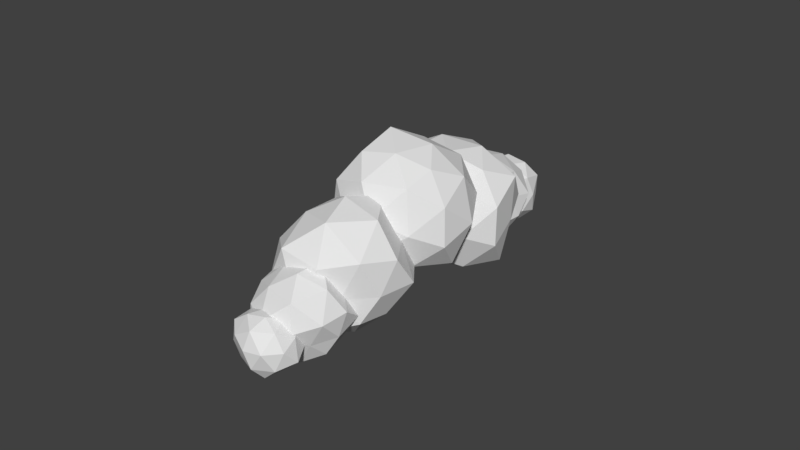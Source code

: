 # Source: cloud_1.blend  (saved by Blender 2.78.0; exported with 4.5.12 LTS)
import bpy
from mathutils import Matrix  # noqa: F401  (used for matrix-valued properties, if any)

bpy.ops.wm.read_factory_settings(use_empty=True)
scene = bpy.context.scene
scene.name = 'Scene'

# ---- collections
col_collection_1 = bpy.data.collections.new('Collection 1'); scene.collection.children.link(col_collection_1)

# ---- world
world_world = bpy.data.worlds.new('World'); scene.world = world_world
world_world.color = (0.05088, 0.05088, 0.05088)
world_world.use_sun_shadow = False
world_world.sun_shadow_jitter_overblur = 0.0
world_world.cycles.sampling_method = 'MANUAL'

# ---- meshes
me_icosphere_005 = bpy.data.meshes.new('Icosphere.005')
me_icosphere_005.from_pydata([(-3.566, -8.86, -1.347), (-3.798, -9.515, -1.732), (-3.474, -9.622, -0.8398), (-2.894, -8.927, -1.02), (-2.967, -8.486, -1.657), (-3.512, -8.855, -2.119), (-3.156, -10.15, -1.636), (-2.514, -9.697, -1.094), (-2.206, -8.933, -1.551), (-2.699, -8.923, -2.325), (-3.251, -9.638, -2.432), (-2.343, -9.771, -2.062), (-3.635, -9.163, -1.021), (-3.795, -9.153, -1.504), (-3.744, -9.611, -1.286), (-3.715, -9.171, -1.959), (-3.607, -8.805, -1.727), (-3.249, -8.862, -1.143), (-3.163, -9.212, -0.7366), (-3.309, -8.604, -1.475), (-2.926, -8.699, -1.32), (-3.28, -8.545, -1.94), (-3.588, -9.605, -2.101), (-3.474, -9.208, -2.412), (-3.342, -9.98, -1.202), (-3.506, -9.82, -1.688), (-2.639, -9.277, -0.897), (-2.956, -9.734, -0.8558), (-2.513, -8.556, -1.599), (-2.483, -8.857, -1.164), (-3.14, -8.796, -2.365), (-2.773, -8.53, -2.077), (-3.234, -10.02, -2.114), (-2.763, -10.13, -1.273), (-2.29, -9.325, -1.288), (-2.331, -8.857, -2.024), (-2.958, -9.268, -2.424), (-2.678, -10.18, -1.899), (-2.764, -9.801, -2.386), (-2.353, -9.795, -1.546), (-2.186, -9.347, -1.814), (-2.376, -9.335, -2.376), (0.0, 0.0, -0.9913), (0.6369, -0.4628, -0.3937), (-0.2718, -0.8366, -0.4399), (-0.8044, 0.0, -0.4022), (-0.2925, 0.9003, -0.4733), (0.6946, 0.5046, -0.4293), (0.2862, -0.8807, 0.463), (-0.7828, -0.5687, 0.4838), (-0.728, 0.5289, 0.45), (0.2746, 0.8452, 0.4444), (0.9527, 0.0, 0.4763), (0.0, 0.0, 0.9984), (-0.157, -0.4831, -0.8219), (0.42, -0.3051, -0.84), (0.2531, -0.7789, -0.5062), (0.8037, 0.0, -0.4967), (0.4481, 0.3255, -0.8962), (-0.561, 0.0, -0.9078), (-0.7158, -0.5201, -0.5468), (-0.152, 0.4677, -0.7957), (-0.6523, 0.4739, -0.4983), (0.295, 0.908, -0.59), (0.9675, -0.3143, 0.0), (1.024, 0.3329, 0.0), (0.0, -1.044, 0.0), (0.6223, -0.8565, 0.0), (-1.072, -0.3483, 0.0), (-0.5254, -0.7232, 0.0), (-0.5953, 0.8194, 0.0), (-1.062, 0.3452, 0.0), (0.5486, 0.7551, 0.0), (0.0, 1.026, 0.0), (0.7257, -0.5272, 0.5544), (-0.2542, -0.7822, 0.5083), (-0.875, 0.0, 0.5408), (-0.2352, 0.7238, 0.4703), (0.6359, 0.462, 0.4858), (0.1621, -0.4989, 0.8488), (0.5587, 0.0, 0.9041), (-0.4461, -0.3241, 0.8923), (-0.4248, 0.3086, 0.8496), (0.1757, 0.5407, 0.9199), (-3.118, -7.559, -1.898), (-2.306, -8.276, -2.463), (-3.61, -8.86, -2.011), (-3.602, -7.961, -0.9247), (-2.805, -7.07, -0.892), (-1.968, -7.266, -1.826), (-2.247, -9.386, -1.726), (-3.235, -9.127, -0.6215), (-2.829, -7.949, 0.08246), (-1.662, -7.504, -0.6498), (-1.235, -8.326, -1.706), (-1.768, -8.903, -0.4052), (-3.496, -8.095, -2.097), (-2.773, -7.852, -2.336), (-2.939, -8.599, -2.411), (-2.09, -7.723, -2.229), (-2.568, -7.322, -1.944), (-3.431, -7.725, -1.429), (-3.918, -8.403, -1.414), (-3.025, -7.215, -1.435), (-3.233, -7.514, -0.8993), (-2.351, -6.96, -1.378), (-1.73, -8.317, -2.188), (-1.409, -7.664, -1.891), (-2.947, -9.263, -1.939), (-2.274, -8.804, -2.134), (-3.672, -8.573, -0.6636), (-3.563, -9.153, -1.284), (-2.881, -7.313, -0.2448), (-3.425, -7.917, -0.2963), (-1.633, -7.189, -1.26), (-2.169, -7.022, -0.6262), (-1.577, -8.993, -1.803), (-2.807, -9.605, -1.136), (-3.083, -8.584, -0.1689), (-2.146, -7.626, -0.08116), (-1.385, -7.884, -1.15), (-1.859, -9.452, -1.032), (-1.261, -8.707, -1.04), (-2.53, -9.134, -0.4221), (-2.292, -8.44, -0.02868), (-1.452, -8.155, -0.3114), (-0.7243, -1.235, -1.186), (-0.09709, -0.2334, -0.541), (0.6703, -1.251, -0.9541), (-0.1115, -2.294, -0.5978), (-1.421, -2.009, -0.1494), (-1.297, -0.5655, -0.1011), (0.9855, -0.5375, 0.2643), (1.026, -2.053, 0.2409), (-0.3277, -2.444, 0.7464), (-1.089, -1.279, 1.084), (-0.3151, -0.04639, 0.8385), (0.3186, -1.296, 1.314), (0.002895, -1.239, -1.239), (-0.438, -0.567, -1.066), (0.3679, -0.5936, -0.9098), (-0.7689, -0.2094, -0.4124), (-1.234, -0.7948, -0.822), (-0.4685, -1.964, -1.187), (0.4026, -1.956, -1.017), (-1.125, -1.635, -0.7397), (-0.7874, -2.294, -0.4577), (-1.714, -1.248, -0.1811), (-0.1936, 0.1199, 0.08881), (-0.9909, -0.07923, 0.4166), (1.046, -0.8251, -0.4514), (0.5868, -0.09838, -0.242), (0.6179, -2.506, -0.3136), (0.8608, -1.64, -0.3939), (-0.9619, -2.381, 0.3484), (-0.2169, -2.786, 0.02779), (-1.317, -0.8732, 0.5334), (-1.435, -1.698, 0.5622), (0.4436, -0.1204, 0.6353), (1.095, -1.28, 0.2672), (0.4095, -2.414, 0.5737), (-0.7368, -1.889, 0.9607), (-0.7442, -0.6515, 1.017), (0.777, -0.8708, 0.9126), (0.05799, -0.5694, 1.301), (0.8201, -1.733, 0.9377), (0.03124, -1.971, 1.198), (-0.437, -1.294, 1.514), (-2.149, -1.805, -0.3589), (-1.341, -3.292, -1.236), (-2.031, -3.608, 0.5031), (-1.406, -2.036, 1.399), (-0.5806, -0.5957, 0.2802), (-0.5407, -1.622, -1.497), (-0.3666, -4.604, -0.1566), (-0.3955, -3.749, 1.813), (0.5208, -1.856, 1.54), (1.102, -1.626, -0.3889), (0.6327, -3.315, -1.527), (1.216, -3.445, 0.4807), (-2.333, -2.723, 0.07598), (-2.027, -2.585, -1.04), (-1.928, -3.62, -0.518), (-1.06, -2.466, -1.658), (-1.564, -1.466, -1.206), (-2.184, -1.696, 0.7291), (-2.075, -2.837, 1.246), (-1.459, -1.116, -0.05791), (-1.107, -1.193, 1.005), (-0.5867, -0.6719, -0.8726), (-0.4423, -3.466, -1.711), (0.1395, -2.375, -1.91), (-1.382, -4.411, 0.2082), (-1.023, -4.287, -0.9862), (-1.113, -2.881, 2.12), (-1.268, -3.696, 1.148), (0.05448, -1.029, 1.06), (-0.5055, -1.695, 2.004), (0.3579, -1.5, -1.078), (0.4215, -0.8629, -0.08689), (0.234, -4.212, -0.9932), (-0.3739, -4.302, 0.8623), (0.1675, -2.792, 1.93), (0.8799, -1.695, 0.5959), (0.9517, -2.431, -0.9947), (0.5797, -4.229, 0.1845), (1.232, -3.544, -0.6076), (0.6144, -3.773, 1.319), (1.1, -2.659, 1.171), (1.61, -2.509, 0.04081), (-2.644, -6.352, -1.863), (-1.528, -7.58, -2.104), (-3.298, -8.1, -1.301), (-3.273, -6.358, -0.4117), (-2.191, -5.185, -0.8112), (-1.063, -5.933, -1.831), (-1.399, -8.629, -0.4995), (-2.731, -7.71, 0.692), (-2.175, -5.809, 0.9605), (-0.5984, -5.618, -0.139), (-0.02529, -7.243, -0.9924), (-0.7073, -7.302, 0.9794), (-3.16, -7.153, -1.845), (-2.176, -6.963, -2.229), (-2.392, -7.973, -1.909), (-1.234, -6.738, -2.101), (-1.893, -6.069, -2.008), (-3.058, -6.319, -1.187), (-3.713, -7.191, -0.8198), (-2.508, -5.66, -1.452), (-2.773, -5.764, -0.6035), (-1.583, -5.299, -1.463), (-0.7243, -7.487, -1.67), (-0.2859, -6.483, -1.633), (-2.374, -8.584, -0.9124), (-1.462, -8.091, -1.369), (-3.347, -7.014, 0.2755), (-3.204, -8.094, -0.1829), (-2.27, -5.157, 0.1625), (-3.009, -5.968, 0.3949), (-0.5853, -5.533, -1.111), (-1.307, -4.981, -0.4349), (-0.4861, -8.16, -0.7636), (-2.147, -8.602, 0.3417), (-2.519, -6.766, 0.9788), (-1.246, -5.475, 0.6245), (-0.2247, -6.376, -0.5412), (-0.8402, -8.347, 0.4756), (-0.03235, -7.384, 0.08869), (-1.753, -7.612, 1.02), (-1.428, -6.504, 1.151), (-0.2849, -6.283, 0.6974), (-2.282, -4.139, 0.02464), (-1.622, -5.684, -1.017), (-2.161, -5.891, 0.8619), (-1.636, -4.316, 1.847), (-0.7489, -3.083, 0.6334), (-0.7185, -3.932, -1.129), (-0.5437, -6.926, 0.2147), (-0.5806, -5.952, 2.015), (0.3354, -4.175, 1.9), (1.012, -3.883, -0.04168), (0.4223, -5.608, -1.108), (0.9677, -5.723, 0.8351), (-2.659, -5.044, 0.4495), (-2.293, -4.896, -0.7295), (-2.189, -5.99, -0.1788), (-1.205, -4.787, -1.191), (-1.711, -3.812, -0.7979), (-2.206, -4.093, 1.041), (-2.229, -5.146, 1.6), (-1.642, -3.42, 0.3136), (-1.386, -3.278, 1.528), (-0.7508, -3.216, -0.3897), (-0.6217, -5.729, -1.234), (-0.04301, -4.689, -1.522), (-1.452, -6.513, 0.5628), (-1.184, -6.549, -0.5818), (-1.172, -5.146, 2.111), (-1.52, -6.109, 1.622), (-0.1315, -3.367, 1.416), (-0.6773, -4.169, 2.037), (0.2817, -3.676, -0.8445), (0.1867, -3.288, 0.2947), (-0.004381, -6.388, -0.5304), (-0.5536, -6.58, 1.218), (0.01819, -5.112, 2.385), (0.9703, -3.823, 1.074), (0.967, -4.718, -0.7653), (0.5169, -6.448, 0.566), (0.9658, -5.808, -0.2005), (0.3359, -5.979, 1.575), (0.8891, -4.971, 1.52), (1.314, -4.828, 0.4141)], [], [(0, 13, 12), (1, 13, 15), (0, 12, 17), (0, 17, 19), (0, 19, 16), (1, 15, 22), (2, 14, 24), (3, 18, 26), (4, 20, 28), (5, 21, 30), (1, 22, 25), (2, 24, 27), (3, 26, 29), (4, 28, 31), (5, 30, 23), (6, 32, 37), (7, 33, 39), (8, 34, 40), (9, 35, 41), (10, 36, 38), (38, 41, 11), (38, 36, 41), (36, 9, 41), (41, 40, 11), (41, 35, 40), (35, 8, 40), (40, 39, 11), (40, 34, 39), (34, 7, 39), (39, 37, 11), (39, 33, 37), (33, 6, 37), (37, 38, 11), (37, 32, 38), (32, 10, 38), (23, 36, 10), (23, 30, 36), (30, 9, 36), (31, 35, 9), (31, 28, 35), (28, 8, 35), (29, 34, 8), (29, 26, 34), (26, 7, 34), (27, 33, 7), (27, 24, 33), (24, 6, 33), (25, 32, 6), (25, 22, 32), (22, 10, 32), (30, 31, 9), (30, 21, 31), (21, 4, 31), (28, 29, 8), (28, 20, 29), (20, 3, 29), (26, 27, 7), (26, 18, 27), (18, 2, 27), (24, 25, 6), (24, 14, 25), (14, 1, 25), (22, 23, 10), (22, 15, 23), (15, 5, 23), (16, 21, 5), (16, 19, 21), (19, 4, 21), (19, 20, 4), (19, 17, 20), (17, 3, 20), (17, 18, 3), (17, 12, 18), (12, 2, 18), (15, 16, 5), (15, 13, 16), (13, 0, 16), (12, 14, 2), (12, 13, 14), (13, 1, 14), (42, 55, 54), (43, 55, 57), (42, 54, 59), (42, 59, 61), (42, 61, 58), (43, 57, 64), (44, 56, 66), (45, 60, 68), (46, 62, 70), (47, 63, 72), (43, 64, 67), (44, 66, 69), (45, 68, 71), (46, 70, 73), (47, 72, 65), (48, 74, 79), (49, 75, 81), (50, 76, 82), (51, 77, 83), (52, 78, 80), (80, 83, 53), (80, 78, 83), (78, 51, 83), (83, 82, 53), (83, 77, 82), (77, 50, 82), (82, 81, 53), (82, 76, 81), (76, 49, 81), (81, 79, 53), (81, 75, 79), (75, 48, 79), (79, 80, 53), (79, 74, 80), (74, 52, 80), (65, 78, 52), (65, 72, 78), (72, 51, 78), (73, 77, 51), (73, 70, 77), (70, 50, 77), (71, 76, 50), (71, 68, 76), (68, 49, 76), (69, 75, 49), (69, 66, 75), (66, 48, 75), (67, 74, 48), (67, 64, 74), (64, 52, 74), (72, 73, 51), (72, 63, 73), (63, 46, 73), (70, 71, 50), (70, 62, 71), (62, 45, 71), (68, 69, 49), (68, 60, 69), (60, 44, 69), (66, 67, 48), (66, 56, 67), (56, 43, 67), (64, 65, 52), (64, 57, 65), (57, 47, 65), (58, 63, 47), (58, 61, 63), (61, 46, 63), (61, 62, 46), (61, 59, 62), (59, 45, 62), (59, 60, 45), (59, 54, 60), (54, 44, 60), (57, 58, 47), (57, 55, 58), (55, 42, 58), (54, 56, 44), (54, 55, 56), (55, 43, 56), (84, 97, 96), (85, 97, 99), (84, 96, 101), (84, 101, 103), (84, 103, 100), (85, 99, 106), (86, 98, 108), (87, 102, 110), (88, 104, 112), (89, 105, 114), (85, 106, 109), (86, 108, 111), (87, 110, 113), (88, 112, 115), (89, 114, 107), (90, 116, 121), (91, 117, 123), (92, 118, 124), (93, 119, 125), (94, 120, 122), (122, 125, 95), (122, 120, 125), (120, 93, 125), (125, 124, 95), (125, 119, 124), (119, 92, 124), (124, 123, 95), (124, 118, 123), (118, 91, 123), (123, 121, 95), (123, 117, 121), (117, 90, 121), (121, 122, 95), (121, 116, 122), (116, 94, 122), (107, 120, 94), (107, 114, 120), (114, 93, 120), (115, 119, 93), (115, 112, 119), (112, 92, 119), (113, 118, 92), (113, 110, 118), (110, 91, 118), (111, 117, 91), (111, 108, 117), (108, 90, 117), (109, 116, 90), (109, 106, 116), (106, 94, 116), (114, 115, 93), (114, 105, 115), (105, 88, 115), (112, 113, 92), (112, 104, 113), (104, 87, 113), (110, 111, 91), (110, 102, 111), (102, 86, 111), (108, 109, 90), (108, 98, 109), (98, 85, 109), (106, 107, 94), (106, 99, 107), (99, 89, 107), (100, 105, 89), (100, 103, 105), (103, 88, 105), (103, 104, 88), (103, 101, 104), (101, 87, 104), (101, 102, 87), (101, 96, 102), (96, 86, 102), (99, 100, 89), (99, 97, 100), (97, 84, 100), (96, 98, 86), (96, 97, 98), (97, 85, 98), (126, 139, 138), (127, 139, 141), (126, 138, 143), (126, 143, 145), (126, 145, 142), (127, 141, 148), (128, 140, 150), (129, 144, 152), (130, 146, 154), (131, 147, 156), (127, 148, 151), (128, 150, 153), (129, 152, 155), (130, 154, 157), (131, 156, 149), (132, 158, 163), (133, 159, 165), (134, 160, 166), (135, 161, 167), (136, 162, 164), (164, 167, 137), (164, 162, 167), (162, 135, 167), (167, 166, 137), (167, 161, 166), (161, 134, 166), (166, 165, 137), (166, 160, 165), (160, 133, 165), (165, 163, 137), (165, 159, 163), (159, 132, 163), (163, 164, 137), (163, 158, 164), (158, 136, 164), (149, 162, 136), (149, 156, 162), (156, 135, 162), (157, 161, 135), (157, 154, 161), (154, 134, 161), (155, 160, 134), (155, 152, 160), (152, 133, 160), (153, 159, 133), (153, 150, 159), (150, 132, 159), (151, 158, 132), (151, 148, 158), (148, 136, 158), (156, 157, 135), (156, 147, 157), (147, 130, 157), (154, 155, 134), (154, 146, 155), (146, 129, 155), (152, 153, 133), (152, 144, 153), (144, 128, 153), (150, 151, 132), (150, 140, 151), (140, 127, 151), (148, 149, 136), (148, 141, 149), (141, 131, 149), (142, 147, 131), (142, 145, 147), (145, 130, 147), (145, 146, 130), (145, 143, 146), (143, 129, 146), (143, 144, 129), (143, 138, 144), (138, 128, 144), (141, 142, 131), (141, 139, 142), (139, 126, 142), (138, 140, 128), (138, 139, 140), (139, 127, 140), (168, 181, 180), (169, 181, 183), (168, 180, 185), (168, 185, 187), (168, 187, 184), (169, 183, 190), (170, 182, 192), (171, 186, 194), (172, 188, 196), (173, 189, 198), (169, 190, 193), (170, 192, 195), (171, 194, 197), (172, 196, 199), (173, 198, 191), (174, 200, 205), (175, 201, 207), (176, 202, 208), (177, 203, 209), (178, 204, 206), (206, 209, 179), (206, 204, 209), (204, 177, 209), (209, 208, 179), (209, 203, 208), (203, 176, 208), (208, 207, 179), (208, 202, 207), (202, 175, 207), (207, 205, 179), (207, 201, 205), (201, 174, 205), (205, 206, 179), (205, 200, 206), (200, 178, 206), (191, 204, 178), (191, 198, 204), (198, 177, 204), (199, 203, 177), (199, 196, 203), (196, 176, 203), (197, 202, 176), (197, 194, 202), (194, 175, 202), (195, 201, 175), (195, 192, 201), (192, 174, 201), (193, 200, 174), (193, 190, 200), (190, 178, 200), (198, 199, 177), (198, 189, 199), (189, 172, 199), (196, 197, 176), (196, 188, 197), (188, 171, 197), (194, 195, 175), (194, 186, 195), (186, 170, 195), (192, 193, 174), (192, 182, 193), (182, 169, 193), (190, 191, 178), (190, 183, 191), (183, 173, 191), (184, 189, 173), (184, 187, 189), (187, 172, 189), (187, 188, 172), (187, 185, 188), (185, 171, 188), (185, 186, 171), (185, 180, 186), (180, 170, 186), (183, 184, 173), (183, 181, 184), (181, 168, 184), (180, 182, 170), (180, 181, 182), (181, 169, 182), (210, 223, 222), (211, 223, 225), (210, 222, 227), (210, 227, 229), (210, 229, 226), (211, 225, 232), (212, 224, 234), (213, 228, 236), (214, 230, 238), (215, 231, 240), (211, 232, 235), (212, 234, 237), (213, 236, 239), (214, 238, 241), (215, 240, 233), (216, 242, 247), (217, 243, 249), (218, 244, 250), (219, 245, 251), (220, 246, 248), (248, 251, 221), (248, 246, 251), (246, 219, 251), (251, 250, 221), (251, 245, 250), (245, 218, 250), (250, 249, 221), (250, 244, 249), (244, 217, 249), (249, 247, 221), (249, 243, 247), (243, 216, 247), (247, 248, 221), (247, 242, 248), (242, 220, 248), (233, 246, 220), (233, 240, 246), (240, 219, 246), (241, 245, 219), (241, 238, 245), (238, 218, 245), (239, 244, 218), (239, 236, 244), (236, 217, 244), (237, 243, 217), (237, 234, 243), (234, 216, 243), (235, 242, 216), (235, 232, 242), (232, 220, 242), (240, 241, 219), (240, 231, 241), (231, 214, 241), (238, 239, 218), (238, 230, 239), (230, 213, 239), (236, 237, 217), (236, 228, 237), (228, 212, 237), (234, 235, 216), (234, 224, 235), (224, 211, 235), (232, 233, 220), (232, 225, 233), (225, 215, 233), (226, 231, 215), (226, 229, 231), (229, 214, 231), (229, 230, 214), (229, 227, 230), (227, 213, 230), (227, 228, 213), (227, 222, 228), (222, 212, 228), (225, 226, 215), (225, 223, 226), (223, 210, 226), (222, 224, 212), (222, 223, 224), (223, 211, 224), (252, 265, 264), (253, 265, 267), (252, 264, 269), (252, 269, 271), (252, 271, 268), (253, 267, 274), (254, 266, 276), (255, 270, 278), (256, 272, 280), (257, 273, 282), (253, 274, 277), (254, 276, 279), (255, 278, 281), (256, 280, 283), (257, 282, 275), (258, 284, 289), (259, 285, 291), (260, 286, 292), (261, 287, 293), (262, 288, 290), (290, 293, 263), (290, 288, 293), (288, 261, 293), (293, 292, 263), (293, 287, 292), (287, 260, 292), (292, 291, 263), (292, 286, 291), (286, 259, 291), (291, 289, 263), (291, 285, 289), (285, 258, 289), (289, 290, 263), (289, 284, 290), (284, 262, 290), (275, 288, 262), (275, 282, 288), (282, 261, 288), (283, 287, 261), (283, 280, 287), (280, 260, 287), (281, 286, 260), (281, 278, 286), (278, 259, 286), (279, 285, 259), (279, 276, 285), (276, 258, 285), (277, 284, 258), (277, 274, 284), (274, 262, 284), (282, 283, 261), (282, 273, 283), (273, 256, 283), (280, 281, 260), (280, 272, 281), (272, 255, 281), (278, 279, 259), (278, 270, 279), (270, 254, 279), (276, 277, 258), (276, 266, 277), (266, 253, 277), (274, 275, 262), (274, 267, 275), (267, 257, 275), (268, 273, 257), (268, 271, 273), (271, 256, 273), (271, 272, 256), (271, 269, 272), (269, 255, 272), (269, 270, 255), (269, 264, 270), (264, 254, 270), (267, 268, 257), (267, 265, 268), (265, 252, 268), (264, 266, 254), (264, 265, 266), (265, 253, 266)])
me_icosphere_005.use_remesh_preserve_volume = False
me_icosphere_005.use_remesh_preserve_attributes = False
me_icosphere_005.use_mirror_vertex_groups = False
me_icosphere_005.update()
arm_armature = bpy.data.armatures.new('Armature')  # bones are not reproduced

# ---- objects
ob_armature = bpy.data.objects.new('Armature', arm_armature)
ob_icosphere_005 = bpy.data.objects.new('Icosphere.005', me_icosphere_005)

# ---- transforms, parenting, visibility, modifiers, constraints
ob_armature.location = (0.004144, 0.06773, 0.07409)
ob_armature.show_in_front = True
ob_armature.lineart.crease_threshold = 0.0
ob_icosphere_005.parent = ob_armature
ob_icosphere_005.matrix_parent_inverse = Matrix(((1.0, 0.0, 0.0, -0.004144), (0.0, 1.0, 0.0, -0.06773), (0.0, 0.0, 1.0, -0.07409), (0.0, 0.0, 0.0, 1.0)))
ob_icosphere_005.location = (-0.01285, 2.193, -0.5935)
ob_icosphere_005.rotation_euler = (-0.3227, -0.5738, 0.342)
ob_icosphere_005.scale = (0.4547, 0.4547, 0.4547)
ob_icosphere_005.lineart.crease_threshold = 0.0
_vg = ob_icosphere_005.vertex_groups.new(name='Bone')
for _i, _w in zip([252, 253, 254, 255, 256, 257, 258, 259, 260, 261, 262, 263, 264, 265, 266, 267, 268, 269, 270, 271, 272, 273, 274, 275, 276, 277, 278, 279, 280, 281, 282, 283, 284, 285, 286, 287, 288, 289, 290, 291, 292, 293], [0.06903, 0.00729, 0.1169, 0.308, 0.04743, 0.03967, 0.1529, 0.7756, 0.7909, 0.2996, 0.1222, 0.7485, 0.1075, 0.05681, 0.02587, 0.05183, 0.05288, 0.1691, 0.213, 0.06004, 0.2419, 0.009102, 0.05643, 0.09071, 0.08723, 0.00622, 0.6906, 0.3986, 0.2369, 0.6914, 0.08712, 0.08334, 0.1772, 0.4552, 0.9139, 0.4989, 0.1828, 0.4463, 0.2883, 0.8571, 0.8952, 0.6471]): _vg.add([_i], _w, 'REPLACE')
_vg = ob_icosphere_005.vertex_groups.new(name='Bone.001')
for _i, _w in zip([126, 129, 130, 138, 142, 143, 144, 145, 146, 147, 154, 168, 169, 170, 171, 172, 173, 174, 175, 176, 177, 178, 179, 180, 181, 182, 183, 184, 185, 186, 187, 188, 189, 190, 191, 192, 193, 194, 195, 196, 197, 198, 199, 200, 201, 202, 203, 204, 205, 206, 207, 208, 209, 252, 253, 254, 255, 256, 257, 258, 259, 260, 261, 262, 263, 264, 265, 266, 267, 268, 269, 270, 271, 272, 273, 274, 275, 276, 277, 278, 279, 280, 281, 282, 283, 284, 285, 286, 287, 288, 289, 290, 291, 292, 293], [0.01881, 0.06707, 0.07376, 0.008458, 0.01736, 0.06551, 0.003352, 0.07185, 0.3544, 0.03433, 0.0172, 0.5625, 0.8598, 0.8732, 0.5999, 0.07994, 0.5214, 0.9717, 0.8524, 0.4946, 0.3978, 0.816, 0.7699, 0.8038, 0.7135, 0.8596, 0.6892, 0.506, 0.5694, 0.8172, 0.2385, 0.3629, 0.3077, 0.8634, 0.6595, 0.9586, 0.9375, 0.7483, 0.9254, 0.1729, 0.5352, 0.4348, 0.08637, 0.9178, 0.9771, 0.7807, 0.2696, 0.6066, 0.9235, 0.7726, 0.8348, 0.7212, 0.5901, 0.3529, 0.1121, 0.08136, 0.4847, 0.9157, 0.7217, 0.02223, 0.04131, 0.1786, 0.5758, 0.2209, 0.07047, 0.2313, 0.2764, 0.06474, 0.3864, 0.5598, 0.4412, 0.1848, 0.7644, 0.6109, 0.892, 0.1459, 0.4721, 0.001019, 0.0006574, 0.1325, 0.08308, 0.7283, 0.237, 0.7822, 0.8831, 0.1098, 0.04303, 0.04083, 0.4329, 0.5623, 0.07062, 0.1451, 0.00707, 0.06452, 0.2149]): _vg.add([_i], _w, 'REPLACE')
_vg = ob_icosphere_005.vertex_groups.new(name='Bone.002')
for _i, _w in zip([42, 43, 44, 45, 48, 49, 52, 53, 54, 55, 56, 57, 59, 60, 64, 65, 66, 67, 68, 69, 74, 75, 79, 80, 81, 126, 127, 128, 129, 130, 131, 132, 133, 134, 135, 136, 137, 138, 139, 140, 141, 142, 143, 144, 145, 146, 147, 148, 149, 150, 151, 152, 153, 154, 155, 156, 157, 158, 159, 160, 161, 162, 163, 164, 165, 166, 167, 168, 169, 170, 171, 172, 173, 174, 175, 176, 177, 178, 179, 180, 181, 182, 183, 184, 185, 186, 187, 188, 189, 190, 191, 192, 193, 194, 195, 196, 197, 198, 199, 200, 202, 203, 204, 205, 206, 207, 208, 209], [0.01005, 0.1064, 0.1469, 0.003489, 0.1507, 0.0264, 0.05933, 0.009496, 0.06002, 0.0693, 0.1594, 0.03783, 0.01283, 0.04877, 0.1117, 0.01274, 0.8431, 0.3775, 0.009143, 0.09487, 0.09016, 0.0828, 0.04954, 0.03666, 0.005969, 0.8024, 0.2249, 0.687, 0.8996, 0.8707, 0.6657, 0.4102, 0.8642, 0.9596, 0.8159, 0.2185, 0.6712, 0.7161, 0.5874, 0.4798, 0.6387, 0.723, 0.8532, 0.8643, 0.8443, 0.6303, 0.7812, 0.06128, 0.468, 0.5381, 0.1667, 0.9248, 0.8282, 0.9483, 0.9665, 0.7025, 0.8854, 0.167, 0.6547, 0.9303, 0.9168, 0.565, 0.5257, 0.476, 0.7556, 0.8758, 0.7212, 0.4375, 0.1402, 0.1268, 0.4001, 0.9201, 0.4786, 0.006649, 0.1476, 0.5054, 0.6022, 0.184, 0.2301, 0.1962, 0.2865, 0.1404, 0.3108, 0.494, 0.4306, 0.1828, 0.7615, 0.6371, 0.6923, 0.1366, 0.3405, 0.03278, 0.06249, 0.2517, 0.07464, 0.8271, 0.4648, 0.5652, 0.9136, 0.08218, 0.2193, 0.7304, 0.3934, 0.07649, 0.2274, 0.1652, 0.2788, 0.4099]): _vg.add([_i], _w, 'REPLACE')
_vg = ob_icosphere_005.vertex_groups.new(name='Bone.003')
for _i, _w in zip([42, 43, 44, 45, 46, 47, 48, 49, 50, 51, 52, 53, 54, 55, 56, 57, 58, 59, 60, 61, 62, 63, 64, 65, 66, 67, 68, 69, 70, 71, 72, 73, 74, 75, 76, 77, 78, 79, 80, 81, 82, 83, 126, 127, 128, 129, 130, 131, 132, 133, 134, 135, 136, 137, 138, 139, 140, 141, 142, 143, 144, 145, 147, 148, 149, 150, 151, 152, 153, 156, 157, 158, 159, 160, 161, 162, 163, 164, 165, 166, 167], [0.97, 0.8936, 0.8531, 0.9733, 0.9946, 0.9843, 0.8493, 0.9618, 0.9912, 0.9933, 0.9407, 0.9703, 0.94, 0.9307, 0.8406, 0.9561, 0.9793, 0.9686, 0.9506, 0.9881, 0.989, 0.9927, 0.8883, 0.9686, 0.1569, 0.6225, 0.9704, 0.9051, 0.9948, 0.9868, 0.9919, 0.9961, 0.9098, 0.9172, 0.978, 0.9948, 0.9817, 0.9502, 0.9567, 0.972, 0.9868, 0.986, 0.1632, 0.7693, 0.2952, 0.01658, 0.05556, 0.3115, 0.584, 0.1284, 0.01352, 0.1737, 0.7777, 0.3225, 0.2547, 0.3916, 0.5061, 0.3511, 0.2433, 0.08127, 0.109, 0.08381, 0.1766, 0.9375, 0.5207, 0.4518, 0.8299, 0.05768, 0.1617, 0.2783, 0.09139, 0.8306, 0.3378, 0.06254, 0.07396, 0.4253, 0.4685, 0.518, 0.2378, 0.1188, 0.2709]): _vg.add([_i], _w, 'REPLACE')
_vg = ob_icosphere_005.vertex_groups.new(name='Bone.004')
for _i, _w in zip([210, 211, 212, 213, 214, 215, 216, 217, 218, 219, 220, 221, 222, 223, 224, 225, 226, 227, 228, 229, 230, 231, 232, 233, 234, 235, 236, 237, 238, 239, 240, 241, 242, 243, 244, 245, 246, 247, 248, 249, 250, 251, 252, 253, 254, 255, 256, 257, 258, 259, 260, 261, 262, 263, 264, 265, 266, 267, 268, 269, 270, 271, 272, 273, 274, 275, 276, 277, 278, 279, 280, 281, 282, 283, 284, 285, 286, 287, 288, 289, 290, 291, 292, 293], [0.5388, 0.3155, 0.08585, 0.4245, 0.8267, 0.6872, 0.2867, 0.3792, 0.8068, 0.9672, 0.746, 0.5816, 0.3234, 0.4026, 0.1082, 0.4145, 0.6838, 0.5228, 0.3103, 0.7544, 0.7689, 0.789, 0.4842, 0.6891, 0.05156, 0.1741, 0.4467, 0.1463, 0.8968, 0.7613, 0.8783, 0.9352, 0.6078, 0.266, 0.7092, 0.9562, 0.8821, 0.3236, 0.6689, 0.3335, 0.708, 0.8735, 0.5781, 0.8593, 0.8017, 0.2073, 0.02117, 0.2334, 0.811, 0.1787, 0.0111, 0.1246, 0.6569, 0.181, 0.6612, 0.6668, 0.8973, 0.5617, 0.3873, 0.3896, 0.6022, 0.1755, 0.1472, 0.07846, 0.7976, 0.4372, 0.8873, 0.9466, 0.1769, 0.5183, 0.01953, 0.07164, 0.1307, 0.01719, 0.713, 0.4983, 0.03136, 0.06815, 0.2549, 0.4831, 0.5666, 0.1144, 0.03062, 0.138]): _vg.add([_i], _w, 'REPLACE')
_vg = ob_icosphere_005.vertex_groups.new(name='Bone.005')
for _i, _w in zip([84, 85, 86, 87, 88, 89, 90, 91, 92, 93, 94, 95, 96, 97, 98, 99, 100, 101, 102, 103, 104, 105, 106, 107, 108, 109, 110, 111, 112, 113, 114, 115, 116, 117, 118, 119, 120, 121, 122, 123, 124, 125, 210, 211, 212, 213, 214, 215, 216, 217, 218, 219, 220, 221, 222, 223, 224, 225, 226, 227, 228, 229, 230, 231, 232, 233, 234, 235, 236, 237, 238, 239, 240, 241, 242, 243, 244, 245, 246, 247, 248, 249, 250, 251], [0.7095, 0.7136, 0.3083, 0.5925, 0.9465, 0.9224, 0.2188, 0.2859, 0.8325, 0.9757, 0.8114, 0.6309, 0.5221, 0.608, 0.4524, 0.8048, 0.8615, 0.6687, 0.4151, 0.8772, 0.8438, 0.9554, 0.8002, 0.9004, 0.05918, 0.5009, 0.323, 0.1441, 0.9172, 0.6782, 0.9653, 0.9894, 0.6941, 0.1161, 0.5383, 0.9441, 0.9226, 0.4414, 0.7337, 0.3051, 0.7937, 0.8845, 0.4612, 0.6845, 0.9142, 0.5755, 0.1733, 0.3128, 0.7133, 0.6208, 0.1932, 0.0156, 0.254, 0.4184, 0.6766, 0.5974, 0.8918, 0.5855, 0.3162, 0.4772, 0.6897, 0.2456, 0.2311, 0.211, 0.5158, 0.3109, 0.9484, 0.8259, 0.5533, 0.8537, 0.1032, 0.2387, 0.1217, 0.06478, 0.3922, 0.734, 0.2908, 0.03751, 0.1179, 0.6764, 0.3311, 0.6665, 0.292, 0.1265]): _vg.add([_i], _w, 'REPLACE')
_vg = ob_icosphere_005.vertex_groups.new(name='Bone.006')
for _i, _w in zip([0, 1, 2, 3, 4, 5, 6, 7, 8, 9, 10, 11, 12, 13, 14, 15, 16, 17, 18, 19, 20, 21, 22, 23, 24, 25, 26, 27, 28, 29, 30, 31, 32, 33, 34, 35, 36, 37, 38, 39, 40, 41, 84, 85, 86, 87, 88, 89, 90, 91, 92, 94, 95, 96, 97, 98, 99, 100, 101, 102, 103, 104, 105, 106, 107, 108, 109, 110, 111, 112, 113, 114, 116, 117, 118, 119, 120, 121, 122, 123, 124, 125], [1.0, 1.0, 1.0, 1.0, 1.0, 1.0, 1.0, 1.0, 1.0, 1.0, 1.0, 1.0, 1.0, 1.0, 1.0, 1.0, 1.0, 1.0, 1.0, 1.0, 1.0, 1.0, 1.0, 1.0, 1.0, 1.0, 1.0, 1.0, 1.0, 1.0, 1.0, 1.0, 1.0, 1.0, 1.0, 1.0, 1.0, 1.0, 1.0, 1.0, 1.0, 1.0, 0.2905, 0.2864, 0.6917, 0.4075, 0.05353, 0.07757, 0.7812, 0.7141, 0.1675, 0.1886, 0.3691, 0.4779, 0.392, 0.5476, 0.1952, 0.1385, 0.3313, 0.5849, 0.1228, 0.1562, 0.03916, 0.1998, 0.09962, 0.9408, 0.4991, 0.677, 0.8559, 0.08283, 0.3218, 0.01938, 0.3059, 0.8839, 0.4617, 0.05586, 0.07742, 0.5586, 0.2663, 0.6949, 0.2063, 0.1155]): _vg.add([_i], _w, 'REPLACE')
_m = ob_icosphere_005.modifiers.new('Armature', 'ARMATURE')
_m.object = ob_armature

# ---- collection membership
col_collection_1.objects.link(ob_armature)
col_collection_1.objects.link(ob_icosphere_005)

# ---- scene / render settings (as saved in the file)
scene.frame_start = 1; scene.frame_end = 80; scene.frame_set(80)
scene.render.engine = 'BLENDER_EEVEE_NEXT'
scene.render.resolution_percentage = 50
scene.render.dither_intensity = 0.0
scene.cycles.use_denoising = False
scene.cycles.samples = 128
scene.cycles.sampling_pattern = 'TABULATED_SOBOL'
scene.cycles.light_sampling_threshold = 0.0
scene.cycles.use_adaptive_sampling = False
scene.cycles.use_light_tree = False
scene.cycles.blur_glossy = 0.0
scene.cycles.sample_clamp_indirect = 0.0
scene.view_settings.view_transform = 'Standard'
bpy.context.view_layer.update()

# ---- added for rendering (the .blend has no active camera and no usable light): camera, sun
cam_auto = bpy.data.cameras.new('AutoCamera')
cam_auto.lens = 50.0
cam_auto.sensor_width = 36.0
cam_auto.clip_end = 1000.0
ob_auto_camera = bpy.data.objects.new('AutoCamera', cam_auto)
scene.collection.objects.link(ob_auto_camera)
ob_auto_camera.location = (7.68945, -9.27513, 5.88761)
ob_auto_camera.rotation_euler = (1.09748, -7.21219e-08, 0.694738)
scene.camera = ob_auto_camera
light_auto_sun = bpy.data.lights.new('AutoSun', 'SUN')
light_auto_sun.energy = 3.0
light_auto_sun.angle = 0.0523599
ob_auto_sun = bpy.data.objects.new('AutoSun', light_auto_sun)
scene.collection.objects.link(ob_auto_sun)
ob_auto_sun.rotation_euler = (0.872665, 0.174533, 0.523599)
bpy.context.view_layer.update()
